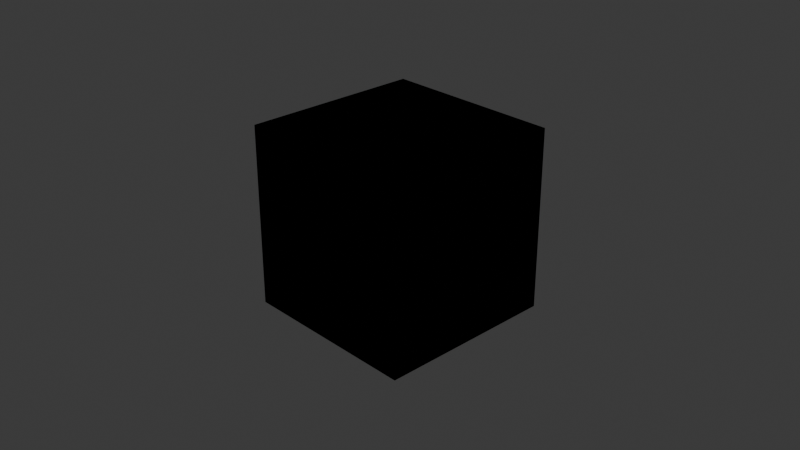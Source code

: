 # Source: Test.blend  (saved by Blender 5.0.119; exported with 4.5.12 LTS)
import bpy
from mathutils import Matrix  # noqa: F401  (used for matrix-valued properties, if any)

bpy.ops.wm.read_factory_settings(use_empty=True)
scene = bpy.context.scene
scene.name = 'Scene'

# ---- collections
col_collection = bpy.data.collections.new('Collection'); scene.collection.children.link(col_collection)
col_snapsplit_parts = bpy.data.collections.new('_SnapSplit_Parts'); scene.collection.children.link(col_snapsplit_parts)

# ---- materials (node trees are filled in below, after node groups)
mat_material = bpy.data.materials.new('Material')
mat_material.alpha_threshold = 0.0
mat_material.use_backface_culling_lightprobe_volume = False
mat_material.roughness = 0.5
mat_material.line_color = (0.0, 0.0, 0.0, 1.0)

# ---- material node trees
mat_material.use_nodes = True; mat_material.node_tree.nodes.clear()
_N = mat_material.node_tree.nodes; _L = mat_material.node_tree.links
n0 = _N.new('ShaderNodeOutputMaterial'); n0.name = 'Material Output'; n0.location = (200, 100)
n1 = _N.new('ShaderNodeBsdfPrincipled'); n1.name = 'Principled BSDF'; n1.location = (-200, 100)
_L.new(n1.outputs[0], n0.inputs[0])
n0.is_active_output = True

# ---- world
world_world = bpy.data.worlds.new('World'); scene.world = world_world
world_world.use_nodes = True; world_world.node_tree.nodes.clear()
_N = world_world.node_tree.nodes; _L = world_world.node_tree.links
n0 = _N.new('ShaderNodeOutputWorld'); n0.name = 'World Output'; n0.location = (200, 100)
n1 = _N.new('ShaderNodeBackground'); n1.name = 'Background'; n1.location = (-200, 100)
n1.inputs[0].default_value = (0.05088, 0.05088, 0.05088, 1.0)
_L.new(n1.outputs[0], n0.inputs[0])
n0.is_active_output = True
world_world.color = (0.05088, 0.05088, 0.05088)
world_world.sun_shadow_jitter_overblur = 0.0

# ---- cameras
cam_camera = bpy.data.cameras.new('Camera')
cam_camera.clip_end = 100.0
cam_camera.ortho_scale = 7.314

# ---- lights
light_light = bpy.data.lights.new('Light', 'POINT')
light_light.energy = 1000.0
light_light.shadow_soft_size = 0.1

# ---- meshes
me_cube = bpy.data.meshes.new('Cube')
me_cube.from_pydata([(1.0, 1.0, 1.0), (1.0, 1.0, -1.0), (1.0, -1.0, 1.0), (1.0, -1.0, -1.0), (-1.0, 1.0, 1.0), (-1.0, 1.0, -1.0), (-1.0, -1.0, 1.0), (-1.0, -1.0, -1.0)], [], [(0, 4, 6, 2), (3, 2, 6, 7), (7, 6, 4, 5), (5, 1, 3, 7), (1, 0, 2, 3), (5, 4, 0, 1)])
_uv = me_cube.uv_layers.new(name='UVMap')
_uv.uv.foreach_set('vector', [0.625, 0.5, 0.875, 0.5, 0.875, 0.75, 0.625, 0.75, 0.375, 0.75, 0.625, 0.75, 0.625, 1.0, 0.375, 1.0, 0.375, 0.0, 0.625, 0.0, 0.625, 0.25, 0.375, 0.25, 0.125, 0.5, 0.375, 0.5, 0.375, 0.75, 0.125, 0.75, 0.375, 0.5, 0.625, 0.5, 0.625, 0.75, 0.375, 0.75, 0.375, 0.25, 0.625, 0.25, 0.625, 0.5, 0.375, 0.5])
me_cube.materials.append(mat_material)
me_cube.use_mirror_vertex_groups = False
me_cube.update()
me_cube_pos_s1 = bpy.data.meshes.new('Cube_POS_S1')
me_cube_pos_s1.from_pydata([(1.0, 1.0, 1.0), (1.0, 1.0, -1.0), (1.0, -1.0, 1.0), (1.0, -1.0, -1.0), (0.0, 1.0, -1.0), (0.0, -1.0, 1.0), (0.0, -1.0, -1.0), (0.0, 1.0, 1.0)], [], [(4, 1, 3, 6), (1, 0, 2, 3), (4, 7, 0, 1), (0, 7, 5, 2), (3, 2, 5, 6), (5, 7, 4, 6)])
_uv = me_cube_pos_s1.uv_layers.new(name='UVMap')
_uv.uv.foreach_set('vector', [0.25, 0.5, 0.375, 0.5, 0.375, 0.75, 0.25, 0.75, 0.375, 0.5, 0.625, 0.5, 0.625, 0.75, 0.375, 0.75, 0.375, 0.375, 0.625, 0.375, 0.625, 0.5, 0.375, 0.5, 0.625, 0.5, 0.75, 0.5, 0.75, 0.75, 0.625, 0.75, 0.375, 0.75, 0.625, 0.75, 0.625, 0.875, 0.375, 0.875, 0.625, 0.875, 0.625, 0.375, 0.25, 0.5, 0.375, 0.875])
me_cube_pos_s1.update()
me_cube_neg_s1 = bpy.data.meshes.new('Cube_NEG_S1')
me_cube_neg_s1.from_pydata([(-1.0, 1.0, 1.0), (-1.0, 1.0, -1.0), (-1.0, -1.0, 1.0), (-1.0, -1.0, -1.0), (0.0, 1.0, -1.0), (0.0, -1.0, 1.0), (0.0, -1.0, -1.0), (0.0, 1.0, 1.0)], [], [(7, 0, 2, 5), (6, 5, 2, 3), (3, 2, 0, 1), (5, 6, 4, 7), (1, 4, 6, 3), (1, 0, 7, 4)])
_uv = me_cube_neg_s1.uv_layers.new(name='UVMap')
_uv.uv.foreach_set('vector', [0.75, 0.5, 0.875, 0.5, 0.875, 0.75, 0.75, 0.75, 0.375, 0.875, 0.625, 0.875, 0.625, 1.0, 0.375, 1.0, 0.375, 0.0, 0.625, 0.0, 0.625, 0.25, 0.375, 0.25, 0.625, 0.875, 0.375, 0.875, 0.25, 0.5, 0.625, 0.375, 0.125, 0.5, 0.25, 0.5, 0.25, 0.75, 0.125, 0.75, 0.375, 0.25, 0.625, 0.25, 0.625, 0.375, 0.375, 0.375])
me_cube_neg_s1.update()

# ---- objects
ob_cube = bpy.data.objects.new('Cube', me_cube)
ob_light = bpy.data.objects.new('Light', light_light)
ob_camera = bpy.data.objects.new('Camera', cam_camera)
ob_cube_a_s1 = bpy.data.objects.new('Cube_A_S1', me_cube_pos_s1)
ob_cube_b_s1 = bpy.data.objects.new('Cube_B_S1', me_cube_neg_s1)

# ---- transforms, parenting, visibility, modifiers, constraints
ob_cube.location = (0.0, 0.0, 0.0)
ob_cube.lock_rotations_4d = False
ob_cube.empty_display_type = 'ARROWS'
ob_cube.lineart.crease_threshold = 0.0
ob_light.location = (4.076, 1.005, 5.904)
ob_light.rotation_euler = (0.6503, 0.05522, 1.866)
ob_light.lock_rotations_4d = False
ob_light.empty_display_type = 'ARROWS'
ob_light.color = (0.0, 0.0, 0.0, 0.0)
ob_light.lineart.crease_threshold = 0.0
ob_camera.location = (7.359, -6.926, 4.958)
ob_camera.rotation_euler = (1.109, 0.0, 0.8149)
ob_camera.lock_rotations_4d = False
ob_camera.empty_display_type = 'ARROWS'
ob_camera.color = (0.0, 0.0, 0.0, 0.0)
ob_camera.display_type = 'WIRE'
ob_camera.lineart.crease_threshold = 0.0
ob_cube_a_s1.location = (0.0, 0.0, 0.0)
ob_cube_b_s1.location = (0.0, 0.0, 0.0)

# ---- collection membership
col_collection.objects.link(ob_cube)
col_collection.objects.link(ob_light)
col_collection.objects.link(ob_camera)
col_collection.objects.link(ob_cube_a_s1)
col_collection.objects.link(ob_cube_b_s1)
col_snapsplit_parts.objects.link(ob_cube_a_s1)
col_snapsplit_parts.objects.link(ob_cube_b_s1)

# ---- scene / render settings (as saved in the file)
scene.camera = ob_camera
scene.frame_start = 1; scene.frame_end = 250; scene.frame_set(1)
scene.render.engine = 'BLENDER_EEVEE_NEXT'
scene.render.bake_bias = 0.0
scene.render.bake_samples = 0
scene.cycles.sampling_pattern = 'TABULATED_SOBOL'
scene.eevee.use_volume_custom_range = False
scene.unit_settings.scale_length = 0.01
bpy.context.view_layer.update()
